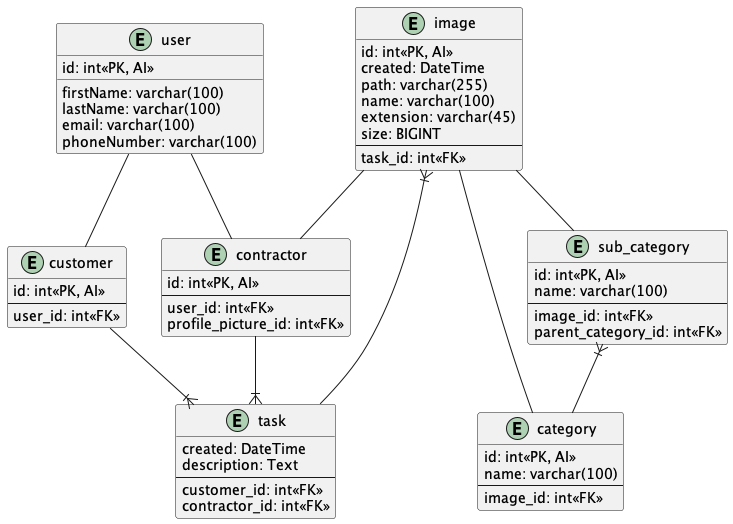

The diagram above was rendered by PlantUML. Its source (embedded in the PNG):
@startuml "ERD"
entity user {
    id: int<<PK, AI>>
    firstName: varchar(100)
    lastName: varchar(100)
    email: varchar(100)
    phoneNumber: varchar(100)
}

entity contractor {
    id: int<<PK, AI>>
    ---
    user_id: int<<FK>>
    profile_picture_id: int<<FK>> 
}

entity customer {
    id: int<<PK, AI>>
    ---
    user_id: int<<FK>>
}

entity category {
    id: int<<PK, AI>>
    name: varchar(100)
    ---
    image_id: int<<FK>>
}

entity sub_category {
    id: int<<PK, AI>>
    name: varchar(100)
    ---
    image_id: int<<FK>>
    parent_category_id: int<<FK>>
}

entity task {
    created: DateTime
    description: Text
    ---
    customer_id: int<<FK>>
    contractor_id: int<<FK>>
}

entity image {
    id: int<<PK, AI>>
    created: DateTime
    path: varchar(255)
    name: varchar(100)
    extension: varchar(45)
    size: BIGINT
    --
    task_id: int<<FK>>
}

user -- customer
user -- contractor

sub_category }|-- category
image -- contractor

image -- category
image -- sub_category

image }|-- task
customer --|{ task
contractor --|{ task

@enduml